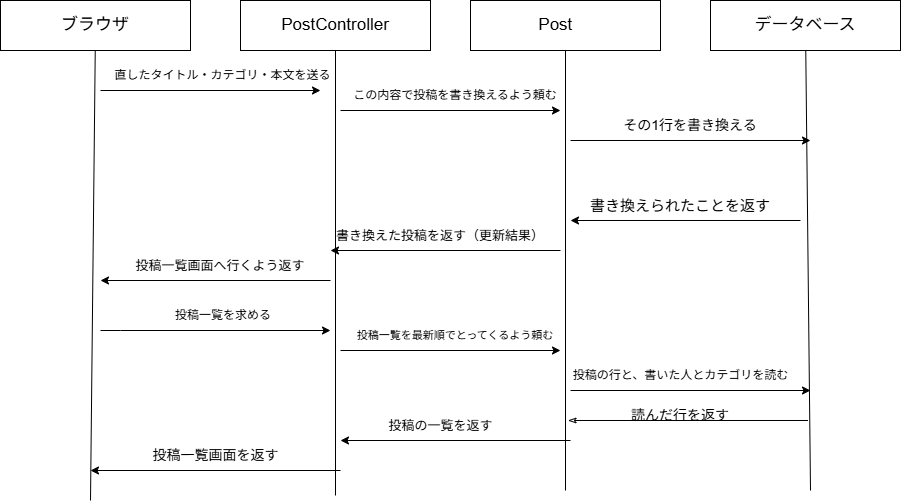

The diagram above was exported from draw.io. Its source (the exported page's mxGraphModel, read from the mxfile embedded in the PNG):
<mxGraphModel dx="1857" dy="527" grid="1" gridSize="10" guides="1" tooltips="1" connect="1" arrows="1" fold="1" page="1" pageScale="1" pageWidth="827" pageHeight="1169" background="light-dark(#ffffff, #121212)" math="0" shadow="0">
  <root>
    <mxCell id="0" />
    <mxCell id="1" parent="0" />
    <mxCell id="-vE3A4ilpXKixaRW9bVz-5" edge="1" parent="1" source="-vE3A4ilpXKixaRW9bVz-1" style="rounded=0;orthogonalLoop=1;jettySize=auto;html=1;startArrow=none;startFill=0;endArrow=none;endFill=0;">
      <mxGeometry relative="1" as="geometry">
        <mxPoint y="530" as="targetPoint" />
      </mxGeometry>
    </mxCell>
    <mxCell id="-vE3A4ilpXKixaRW9bVz-1" parent="1" style="rounded=0;whiteSpace=wrap;html=1;" value="&lt;font style=&quot;font-size: 17px;&quot;&gt;ブラウザ&lt;/font&gt;" vertex="1">
      <mxGeometry height="50" width="190" x="-90" y="30" as="geometry" />
    </mxCell>
    <mxCell id="-vE3A4ilpXKixaRW9bVz-7" edge="1" parent="1" source="-vE3A4ilpXKixaRW9bVz-2" style="edgeStyle=orthogonalEdgeStyle;rounded=0;orthogonalLoop=1;jettySize=auto;html=1;endArrow=none;endFill=0;" value="">
      <mxGeometry relative="1" as="geometry">
        <mxPoint x="245" y="525" as="targetPoint" />
      </mxGeometry>
    </mxCell>
    <mxCell id="-vE3A4ilpXKixaRW9bVz-2" parent="1" style="rounded=0;whiteSpace=wrap;html=1;" value="&lt;font style=&quot;font-size: 17px;&quot;&gt;PostController&lt;/font&gt;" vertex="1">
      <mxGeometry height="50" width="190" x="150" y="30" as="geometry" />
    </mxCell>
    <mxCell id="-vE3A4ilpXKixaRW9bVz-8" edge="1" parent="1" style="rounded=0;orthogonalLoop=1;jettySize=auto;html=1;endArrow=classicThin;endFill=0;">
      <mxGeometry relative="1" as="geometry">
        <mxPoint x="717.5" y="450" as="sourcePoint" />
        <mxPoint x="477.5" y="450" as="targetPoint" />
      </mxGeometry>
    </mxCell>
    <mxCell id="-vE3A4ilpXKixaRW9bVz-3" parent="1" style="rounded=0;whiteSpace=wrap;html=1;" value="&lt;font style=&quot;font-size: 17px;&quot;&gt;Post&lt;span style=&quot;white-space: pre;&quot;&gt;&#09;&lt;/span&gt;&lt;/font&gt;" vertex="1">
      <mxGeometry height="50" width="190" x="380" y="30" as="geometry" />
    </mxCell>
    <mxCell id="-vE3A4ilpXKixaRW9bVz-9" edge="1" parent="1" source="-vE3A4ilpXKixaRW9bVz-4" style="rounded=0;orthogonalLoop=1;jettySize=auto;html=1;endArrow=none;endFill=0;">
      <mxGeometry relative="1" as="geometry">
        <mxPoint x="720" y="520" as="targetPoint" />
      </mxGeometry>
    </mxCell>
    <mxCell id="-vE3A4ilpXKixaRW9bVz-4" parent="1" style="rounded=0;whiteSpace=wrap;html=1;" value="&lt;font style=&quot;font-size: 17px;&quot;&gt;データベース&lt;/font&gt;" vertex="1">
      <mxGeometry height="50" width="190" x="620" y="30" as="geometry" />
    </mxCell>
    <mxCell id="-vE3A4ilpXKixaRW9bVz-10" edge="1" parent="1" style="endArrow=classic;html=1;rounded=0;endFill=1;" value="">
      <mxGeometry height="50" relative="1" width="50" as="geometry">
        <mxPoint x="480" y="170" as="sourcePoint" />
        <mxPoint x="720" y="170" as="targetPoint" />
      </mxGeometry>
    </mxCell>
    <mxCell id="-vE3A4ilpXKixaRW9bVz-11" edge="1" parent="1" style="endArrow=classic;html=1;rounded=0;" value="">
      <mxGeometry height="50" relative="1" width="50" as="geometry">
        <mxPoint x="710" y="250" as="sourcePoint" />
        <mxPoint x="480" y="250" as="targetPoint" />
      </mxGeometry>
    </mxCell>
    <mxCell id="-vE3A4ilpXKixaRW9bVz-12" parent="1" style="text;html=1;whiteSpace=wrap;strokeColor=none;fillColor=none;align=center;verticalAlign=middle;rounded=0;" value="&lt;font style=&quot;font-size: 14px;&quot;&gt;その1行を書き換える&lt;/font&gt;" vertex="1">
      <mxGeometry height="30" width="180" x="510" y="140" as="geometry" />
    </mxCell>
    <mxCell id="-vE3A4ilpXKixaRW9bVz-14" parent="1" style="text;html=1;whiteSpace=wrap;strokeColor=none;fillColor=none;align=center;verticalAlign=middle;rounded=0;" value="&lt;font style=&quot;font-size: 15px;&quot;&gt;書き換えられたことを返す&lt;/font&gt;" vertex="1">
      <mxGeometry height="30" width="200" x="490" y="220" as="geometry" />
    </mxCell>
    <mxCell id="-vE3A4ilpXKixaRW9bVz-15" edge="1" parent="1" style="endArrow=classic;html=1;rounded=0;" value="">
      <mxGeometry height="50" relative="1" width="50" as="geometry">
        <mxPoint x="480" y="420" as="sourcePoint" />
        <mxPoint x="720" y="420" as="targetPoint" />
      </mxGeometry>
    </mxCell>
    <mxCell id="-vE3A4ilpXKixaRW9bVz-19" edge="1" parent="1" source="-vE3A4ilpXKixaRW9bVz-3" style="rounded=0;orthogonalLoop=1;jettySize=auto;html=1;endArrow=none;endFill=0;" value="">
      <mxGeometry relative="1" as="geometry">
        <mxPoint x="475" y="80" as="sourcePoint" />
        <mxPoint x="475" y="520" as="targetPoint" />
      </mxGeometry>
    </mxCell>
    <mxCell id="-vE3A4ilpXKixaRW9bVz-18" parent="1" style="text;html=1;whiteSpace=wrap;strokeColor=none;fillColor=none;align=center;verticalAlign=middle;rounded=0;" value="&lt;font style=&quot;font-size: 14px;&quot;&gt;読んだ行を返す&lt;/font&gt;" vertex="1">
      <mxGeometry height="30" width="170" x="505" y="430" as="geometry" />
    </mxCell>
    <mxCell id="-vE3A4ilpXKixaRW9bVz-20" parent="1" style="text;html=1;whiteSpace=wrap;strokeColor=none;fillColor=none;align=center;verticalAlign=middle;rounded=0;" value="投稿の行と、書いた人とカテゴリを読む" vertex="1">
      <mxGeometry height="30" width="225" x="477.5" y="390" as="geometry" />
    </mxCell>
    <mxCell id="-vE3A4ilpXKixaRW9bVz-21" edge="1" parent="1" style="endArrow=classic;html=1;rounded=0;" value="">
      <mxGeometry height="50" relative="1" width="50" as="geometry">
        <mxPoint x="10" y="120" as="sourcePoint" />
        <mxPoint x="230" y="120" as="targetPoint" />
      </mxGeometry>
    </mxCell>
    <mxCell id="-vE3A4ilpXKixaRW9bVz-22" parent="1" style="text;html=1;whiteSpace=wrap;strokeColor=none;fillColor=none;align=center;verticalAlign=middle;rounded=0;" value="直したタイトル・カテゴリ・本文を送る" vertex="1">
      <mxGeometry height="30" width="225" x="20" y="90" as="geometry" />
    </mxCell>
    <mxCell id="-vE3A4ilpXKixaRW9bVz-23" edge="1" parent="1" style="endArrow=classic;html=1;rounded=0;" value="">
      <mxGeometry height="50" relative="1" width="50" as="geometry">
        <mxPoint x="250" y="140" as="sourcePoint" />
        <mxPoint x="470" y="140" as="targetPoint" />
      </mxGeometry>
    </mxCell>
    <mxCell id="-vE3A4ilpXKixaRW9bVz-24" parent="1" style="text;html=1;whiteSpace=wrap;strokeColor=none;fillColor=none;align=center;verticalAlign=middle;rounded=0;" value="この内容で投稿を書き換えるよう頼む" vertex="1">
      <mxGeometry height="30" width="210" x="260" y="110" as="geometry" />
    </mxCell>
    <mxCell id="-vE3A4ilpXKixaRW9bVz-25" edge="1" parent="1" style="endArrow=classic;html=1;rounded=0;" value="">
      <mxGeometry height="50" relative="1" width="50" as="geometry">
        <mxPoint x="470" y="280" as="sourcePoint" />
        <mxPoint x="240" y="280" as="targetPoint" />
      </mxGeometry>
    </mxCell>
    <mxCell id="-vE3A4ilpXKixaRW9bVz-26" parent="1" style="text;html=1;whiteSpace=wrap;strokeColor=none;fillColor=none;align=center;verticalAlign=middle;rounded=0;" value="&lt;font style=&quot;font-size: 13px;&quot;&gt;書き換えた投稿を返す（更新結果）&lt;/font&gt;" vertex="1">
      <mxGeometry height="30" width="210" x="245" y="250" as="geometry" />
    </mxCell>
    <mxCell id="-vE3A4ilpXKixaRW9bVz-27" edge="1" parent="1" style="endArrow=classic;html=1;rounded=0;" value="">
      <mxGeometry height="50" relative="1" width="50" as="geometry">
        <mxPoint x="240" y="310" as="sourcePoint" />
        <mxPoint x="10" y="310" as="targetPoint" />
      </mxGeometry>
    </mxCell>
    <mxCell id="-vE3A4ilpXKixaRW9bVz-28" edge="1" parent="1" style="endArrow=classic;html=1;rounded=0;" value="">
      <mxGeometry height="50" relative="1" width="50" x="-0.7917" as="geometry">
        <Array as="points">
          <mxPoint x="30" y="360" />
        </Array>
        <mxPoint x="10" y="360" as="sourcePoint" />
        <mxPoint x="240" y="360" as="targetPoint" />
      </mxGeometry>
    </mxCell>
    <mxCell id="-vE3A4ilpXKixaRW9bVz-29" parent="1" style="text;html=1;whiteSpace=wrap;strokeColor=none;fillColor=none;align=center;verticalAlign=middle;rounded=0;" value="投稿一覧を求める" vertex="1">
      <mxGeometry height="30" width="150" x="57.5" y="330" as="geometry" />
    </mxCell>
    <mxCell id="-vE3A4ilpXKixaRW9bVz-30" parent="1" style="text;html=1;whiteSpace=wrap;strokeColor=none;fillColor=none;align=center;verticalAlign=middle;rounded=0;" value="&lt;font style=&quot;font-size: 13px;&quot;&gt;投稿一覧画面へ行くよう返す&lt;/font&gt;" vertex="1">
      <mxGeometry height="30" width="180" x="40" y="280" as="geometry" />
    </mxCell>
    <mxCell id="-vE3A4ilpXKixaRW9bVz-31" edge="1" parent="1" style="endArrow=classic;html=1;rounded=0;" value="">
      <mxGeometry height="50" relative="1" width="50" as="geometry">
        <mxPoint x="250" y="380" as="sourcePoint" />
        <mxPoint x="470" y="380" as="targetPoint" />
      </mxGeometry>
    </mxCell>
    <mxCell id="-vE3A4ilpXKixaRW9bVz-32" parent="1" style="text;html=1;whiteSpace=wrap;strokeColor=none;fillColor=none;align=center;verticalAlign=middle;rounded=0;" value="&lt;font style=&quot;font-size: 11px;&quot;&gt;投稿一覧を最新順でとってくるよう頼む&lt;/font&gt;" vertex="1">
      <mxGeometry height="30" width="200" x="265" y="350" as="geometry" />
    </mxCell>
    <mxCell id="-vE3A4ilpXKixaRW9bVz-34" edge="1" parent="1" style="endArrow=classic;html=1;rounded=0;" value="">
      <mxGeometry height="50" relative="1" width="50" as="geometry">
        <mxPoint x="480" y="470" as="sourcePoint" />
        <mxPoint x="250" y="470" as="targetPoint" />
      </mxGeometry>
    </mxCell>
    <mxCell id="-vE3A4ilpXKixaRW9bVz-35" parent="1" style="text;html=1;whiteSpace=wrap;strokeColor=none;fillColor=none;align=center;verticalAlign=middle;rounded=0;fontSize=13;" value="投稿の一覧を返す" vertex="1">
      <mxGeometry height="30" width="135" x="282.5" y="440" as="geometry" />
    </mxCell>
    <mxCell id="-vE3A4ilpXKixaRW9bVz-36" edge="1" parent="1" style="endArrow=classic;html=1;rounded=0;" value="">
      <mxGeometry height="50" relative="1" width="50" as="geometry">
        <mxPoint x="250" y="500" as="sourcePoint" />
        <mxPoint y="500" as="targetPoint" />
      </mxGeometry>
    </mxCell>
    <mxCell id="-vE3A4ilpXKixaRW9bVz-37" parent="1" style="text;html=1;whiteSpace=wrap;strokeColor=none;fillColor=none;align=center;verticalAlign=middle;rounded=0;" value="&lt;font style=&quot;font-size: 14px;&quot;&gt;投稿一覧画面を返す&lt;/font&gt;" vertex="1">
      <mxGeometry height="30" width="135" x="57.5" y="470" as="geometry" />
    </mxCell>
  </root>
</mxGraphModel>